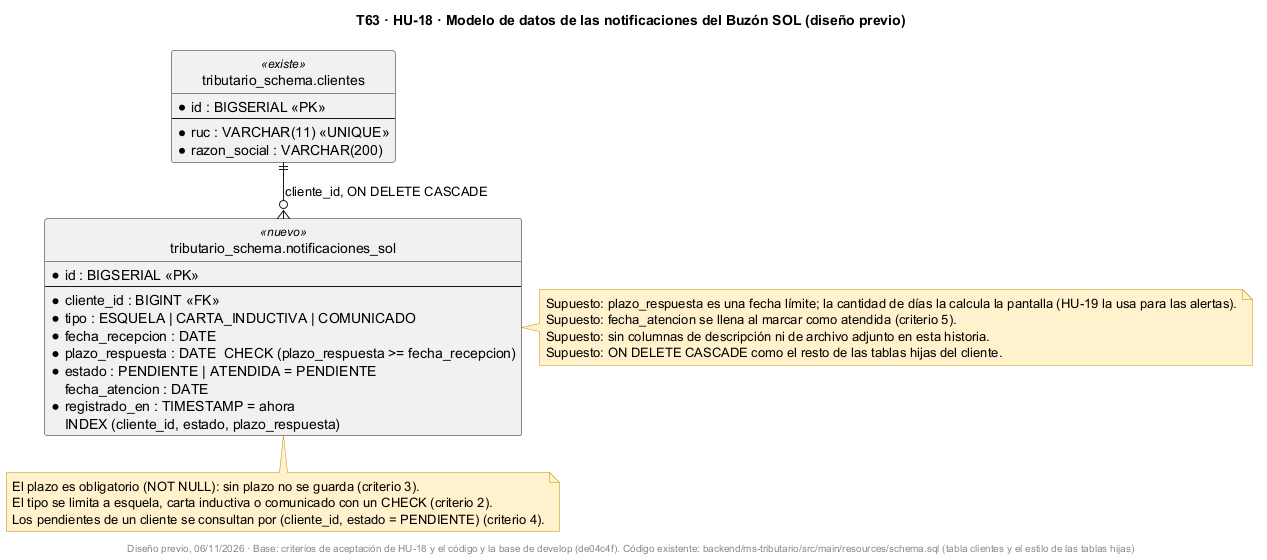

The diagram above was rendered by PlantUML. Its source (embedded in the PNG):
@startuml
!pragma layout smetana
title T63 · HU-18 · Modelo de datos de las notificaciones del Buzón SOL (diseño previo)
skinparam shadowing false
skinparam noteBackgroundColor #FFF2CC
skinparam noteBorderColor #BF9000
hide circle

entity "tributario_schema.clientes" as clientes <<existe>> {
  * id : BIGSERIAL <<PK>>
  --
  * ruc : VARCHAR(11) <<UNIQUE>>
  * razon_social : VARCHAR(200)
}

entity "tributario_schema.notificaciones_sol" as notif <<nuevo>> {
  * id : BIGSERIAL <<PK>>
  --
  * cliente_id : BIGINT <<FK>>
  * tipo : ESQUELA | CARTA_INDUCTIVA | COMUNICADO
  * fecha_recepcion : DATE
  * plazo_respuesta : DATE  CHECK (plazo_respuesta >= fecha_recepcion)
  * estado : PENDIENTE | ATENDIDA = PENDIENTE
    fecha_atencion : DATE
  * registrado_en : TIMESTAMP = ahora
  INDEX (cliente_id, estado, plazo_respuesta)
}

clientes ||--o{ notif : cliente_id, ON DELETE CASCADE

note bottom of notif
  El plazo es obligatorio (NOT NULL): sin plazo no se guarda (criterio 3).
  El tipo se limita a esquela, carta inductiva o comunicado con un CHECK (criterio 2).
  Los pendientes de un cliente se consultan por (cliente_id, estado = PENDIENTE) (criterio 4).
end note

note right of notif
  Supuesto: plazo_respuesta es una fecha límite; la cantidad de días la calcula la pantalla (HU-19 la usa para las alertas).
  Supuesto: fecha_atencion se llena al marcar como atendida (criterio 5).
  Supuesto: sin columnas de descripción ni de archivo adjunto en esta historia.
  Supuesto: ON DELETE CASCADE como el resto de las tablas hijas del cliente.
end note

footer Diseño previo, 06/11/2026 · Base: criterios de aceptación de HU-18 y el código y la base de develop (de04c4f). Código existente: backend/ms-tributario/src/main/resources/schema.sql (tabla clientes y el estilo de las tablas hijas)
@enduml